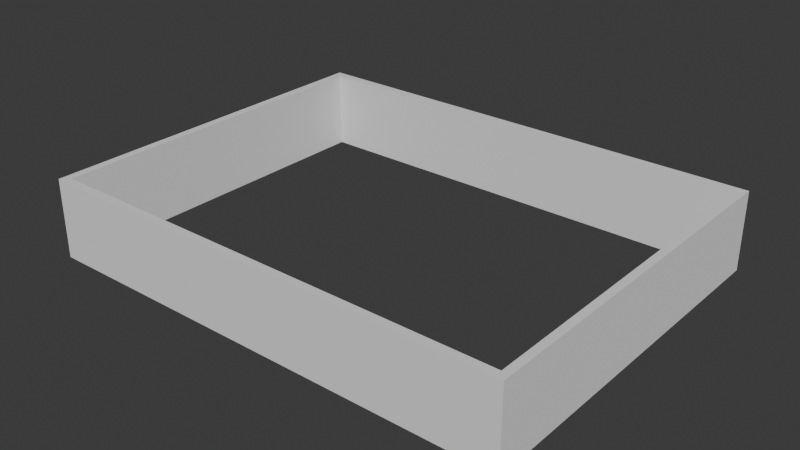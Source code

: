 # Source: 60x46core.blend  (saved by Blender 4.1.24; exported with 4.5.12 LTS)
import bpy
from mathutils import Matrix  # noqa: F401  (used for matrix-valued properties, if any)

bpy.ops.wm.read_factory_settings(use_empty=True)
scene = bpy.context.scene
scene.name = 'Scene'

# ---- collections
col_collection = bpy.data.collections.new('Collection'); scene.collection.children.link(col_collection)
col_ifcproject_my_project = bpy.data.collections.new('IfcProject/My Project'); scene.collection.children.link(col_ifcproject_my_project)
col_ifcsite_my_site = bpy.data.collections.new('IfcSite/My Site'); col_ifcproject_my_project.children.link(col_ifcsite_my_site)
col_ifcbuilding_my_building = bpy.data.collections.new('IfcBuilding/My Building'); col_ifcsite_my_site.children.link(col_ifcbuilding_my_building)
col_ifcbuildingstorey_my_storey = bpy.data.collections.new('IfcBuildingStorey/My Storey'); col_ifcbuilding_my_building.children.link(col_ifcbuildingstorey_my_storey)
col_views = bpy.data.collections.new('Views'); col_ifcproject_my_project.children.link(col_views)
col_types = bpy.data.collections.new('Types'); col_ifcproject_my_project.children.link(col_types)

# ---- materials (node trees are filled in below, after node groups)
mat_unknown_001 = bpy.data.materials.new('Unknown.001')
mat_unknown_001.use_transparent_shadow = False

# ---- material node trees

# ---- world
world_world = bpy.data.worlds.new('World'); scene.world = world_world
world_world.use_nodes = True; world_world.node_tree.nodes.clear()
_N = world_world.node_tree.nodes; _L = world_world.node_tree.links
n0 = _N.new('ShaderNodeOutputWorld'); n0.name = 'World Output'; n0.location = (300, 300)
n1 = _N.new('ShaderNodeBackground'); n1.name = 'Background'; n1.location = (10, 300)
n1.inputs[0].default_value = (0.05088, 0.05088, 0.05088, 1.0)
_L.new(n1.outputs[0], n0.inputs[0])
n0.is_active_output = True
world_world.color = (0.05088, 0.05088, 0.05088)
world_world.use_sun_shadow = False
world_world.sun_shadow_jitter_overblur = 0.0

# ---- meshes
me_24_477_001 = bpy.data.meshes.new('24/477.001')
me_24_477_001.from_pydata([(18.29, 0.0, 0.0), (0.0, 0.0, 0.0), (18.29, 0.0, 3.0), (0.0, 0.0, 3.0), (0.3, 0.3, 0.0), (17.99, 0.3, 0.0), (0.3, 0.3, 3.0), (17.99, 0.3, 3.0)], [], [(3, 0, 2), (1, 0, 3), (4, 5, 0), (1, 4, 0), (4, 1, 3), (4, 3, 6), (2, 7, 6), (2, 6, 3), (0, 5, 7), (0, 7, 2), (7, 4, 6), (5, 4, 7)])
me_24_477_001.materials.append(mat_unknown_001)
me_24_477_001.update()
me_24_530_001 = bpy.data.meshes.new('24/530.001')
me_24_530_001.from_pydata([(14.01, 0.0, 0.0), (14.01, 0.0, 3.0), (0.0, 0.0, 3.0), (0.0, 0.0, 0.0), (13.71, 0.3, 0.0), (13.71, 0.3, 3.0), (0.3, 0.3, 0.0), (0.3, 0.3, 3.0)], [], [(3, 0, 1), (3, 1, 2), (0, 4, 5), (0, 5, 1), (6, 3, 2), (6, 2, 7), (3, 6, 4), (3, 4, 0), (5, 7, 2), (1, 5, 2), (4, 6, 7), (4, 7, 5)])
me_24_530_001.materials.append(mat_unknown_001)
me_24_530_001.update()
me_24_557_001 = bpy.data.meshes.new('24/557.001')
me_24_557_001.from_pydata([(18.29, 0.0, 0.0), (18.29, 0.0, 3.0), (0.0, 0.0, 3.0), (0.0, 0.0, 0.0), (17.99, 0.3, 0.0), (17.99, 0.3, 3.0), (0.3, 0.3, 3.0), (0.3, 0.3, 0.0)], [], [(3, 0, 1), (3, 1, 2), (0, 4, 5), (0, 5, 1), (7, 2, 6), (7, 3, 2), (3, 4, 0), (7, 4, 3), (1, 5, 2), (2, 5, 6), (4, 7, 6), (4, 6, 5)])
me_24_557_001.materials.append(mat_unknown_001)
me_24_557_001.update()
me_24_424_001 = bpy.data.meshes.new('24/424.001')
me_24_424_001.from_pydata([(0.0, 0.3, 0.0), (0.0, 0.3, 3.0), (14.01, 0.3, 3.0), (14.01, 0.3, 0.0), (0.3, 0.0, 0.0), (0.3, 0.0, 3.0), (13.71, 0.0, 3.0), (13.71, 0.0, 0.0)], [], [(3, 0, 1), (3, 1, 2), (0, 4, 5), (0, 5, 1), (7, 2, 6), (7, 3, 2), (0, 3, 4), (4, 3, 7), (5, 2, 1), (6, 2, 5), (4, 7, 6), (4, 6, 5)])
me_24_424_001.materials.append(mat_unknown_001)
me_24_424_001.update()

# ---- objects
ob_ifcproject_my_project = bpy.data.objects.new('IfcProject/My Project', None)
ob_ifcsite_my_site = bpy.data.objects.new('IfcSite/My Site', None)
ob_ifcbuilding_my_building = bpy.data.objects.new('IfcBuilding/My Building', None)
ob_ifcbuildingstorey_my_storey = bpy.data.objects.new('IfcBuildingStorey/My Storey', None)
ob_ifcwall_wall = bpy.data.objects.new('IfcWall/Wall', me_24_477_001)
ob_ifcwall_wall_001 = bpy.data.objects.new('IfcWall/Wall.001', me_24_530_001)
ob_ifcwall_wall_002 = bpy.data.objects.new('IfcWall/Wall.002', me_24_557_001)
ob_ifcwall_wall_003 = bpy.data.objects.new('IfcWall/Wall.003', me_24_424_001)
ob_ifcwalltype_wal300 = bpy.data.objects.new('IfcWallType/WAL300', None)
ob_ifcslabtype_flr250 = bpy.data.objects.new('IfcSlabType/FLR250', None)

# ---- transforms, parenting, visibility, modifiers, constraints
ob_ifcproject_my_project.location = (0.0, 0.0, 0.0)
ob_ifcsite_my_site.location = (0.0, 0.0, 0.0)
ob_ifcbuilding_my_building.location = (0.0, 0.0, 0.0)
ob_ifcbuildingstorey_my_storey.location = (0.0, 0.0, 0.0)
ob_ifcwall_wall.location = (-0.01126, 0.0, 0.0)
ob_ifcwall_wall_001.location = (18.28, 0.0, -0.003459)
ob_ifcwall_wall_001.rotation_euler = (0.0, -0.0, 1.571)
ob_ifcwall_wall_002.location = (18.28, 14.01, 0.0)
ob_ifcwall_wall_002.rotation_euler = (0.0, -0.0, 3.142)
ob_ifcwall_wall_003.location = (0.2887, 0.0, 0.0)
ob_ifcwall_wall_003.rotation_euler = (0.0, -0.0, 1.571)
ob_ifcwalltype_wal300.location = (0.0, 0.0, 0.0)
ob_ifcslabtype_flr250.location = (0.0, 0.0, 0.0)

# ---- collection membership
col_ifcproject_my_project.objects.link(ob_ifcproject_my_project)
col_ifcsite_my_site.objects.link(ob_ifcsite_my_site)
col_ifcbuilding_my_building.objects.link(ob_ifcbuilding_my_building)
col_ifcbuildingstorey_my_storey.objects.link(ob_ifcbuildingstorey_my_storey)
col_ifcbuildingstorey_my_storey.objects.link(ob_ifcwall_wall)
col_ifcbuildingstorey_my_storey.objects.link(ob_ifcwall_wall_001)
col_ifcbuildingstorey_my_storey.objects.link(ob_ifcwall_wall_002)
col_ifcbuildingstorey_my_storey.objects.link(ob_ifcwall_wall_003)
col_types.objects.link(ob_ifcwalltype_wal300)
col_types.objects.link(ob_ifcslabtype_flr250)

# ---- scene / render settings (as saved in the file)
scene.frame_start = 1; scene.frame_end = 250; scene.frame_set(1)
scene.render.engine = 'BLENDER_EEVEE_NEXT'
scene.cycles.sampling_pattern = 'TABULATED_SOBOL'
scene.eevee.ray_tracing_options.trace_max_roughness = 0.0
bpy.context.view_layer.update()

# ---- added for rendering (the .blend has no active camera and no usable light): camera, sun
cam_auto = bpy.data.cameras.new('AutoCamera')
cam_auto.lens = 50.0
cam_auto.sensor_width = 36.0
cam_auto.clip_end = 1000.0
ob_auto_camera = bpy.data.objects.new('AutoCamera', cam_auto)
scene.collection.objects.link(ob_auto_camera)
ob_auto_camera.location = (30.6374, -18.7953, 18.6995)
ob_auto_camera.rotation_euler = (1.09748, -7.21219e-08, 0.694738)
scene.camera = ob_auto_camera
light_auto_sun = bpy.data.lights.new('AutoSun', 'SUN')
light_auto_sun.energy = 3.0
light_auto_sun.angle = 0.0523599
ob_auto_sun = bpy.data.objects.new('AutoSun', light_auto_sun)
scene.collection.objects.link(ob_auto_sun)
ob_auto_sun.rotation_euler = (0.872665, 0.174533, 0.523599)
bpy.context.view_layer.update()
